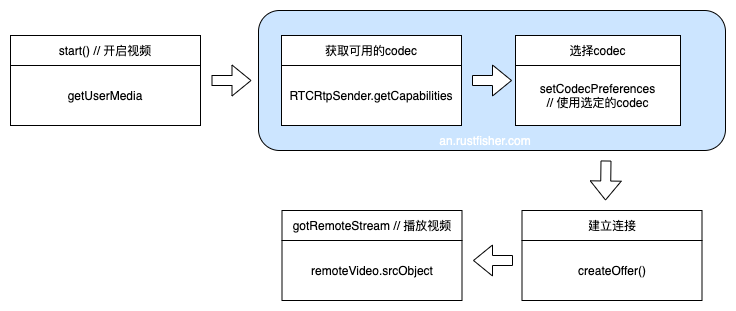

The diagram above was exported from draw.io. Its source (the exported page's mxGraphModel, read from the mxfile embedded in the PNG):
<mxGraphModel dx="1014" dy="613" grid="1" gridSize="10" guides="1" tooltips="1" connect="1" arrows="1" fold="1" page="1" pageScale="1" pageWidth="1169" pageHeight="827" math="0" shadow="0">
  <root>
    <mxCell id="0" />
    <mxCell id="1" parent="0" />
    <mxCell id="2" value="" style="rounded=1;whiteSpace=wrap;html=1;fillColor=#CCE5FF;" vertex="1" parent="1">
      <mxGeometry x="533" y="50" width="467" height="140" as="geometry" />
    </mxCell>
    <mxCell id="3" value="start() // 开启视频" style="rounded=0;whiteSpace=wrap;html=1;" vertex="1" parent="1">
      <mxGeometry x="285" y="75" width="190" height="30" as="geometry" />
    </mxCell>
    <mxCell id="4" value="getUserMedia" style="rounded=0;whiteSpace=wrap;html=1;" vertex="1" parent="1">
      <mxGeometry x="285" y="105" width="190" height="60" as="geometry" />
    </mxCell>
    <mxCell id="5" value="获取可用的codec" style="rounded=0;whiteSpace=wrap;html=1;" vertex="1" parent="1">
      <mxGeometry x="556" y="75" width="180" height="30" as="geometry" />
    </mxCell>
    <mxCell id="6" value="RTCRtpSender.getCapabilities" style="rounded=0;whiteSpace=wrap;html=1;" vertex="1" parent="1">
      <mxGeometry x="556" y="105" width="180" height="60" as="geometry" />
    </mxCell>
    <mxCell id="7" value="选择codec" style="rounded=0;whiteSpace=wrap;html=1;" vertex="1" parent="1">
      <mxGeometry x="790" y="75" width="165" height="30" as="geometry" />
    </mxCell>
    <mxCell id="8" value="setCodecPreferences&lt;br&gt;// 使用选定的codec" style="rounded=0;whiteSpace=wrap;html=1;" vertex="1" parent="1">
      <mxGeometry x="790" y="105" width="165" height="60" as="geometry" />
    </mxCell>
    <mxCell id="9" value="gotRemoteStream // 播放视频" style="rounded=0;whiteSpace=wrap;html=1;" vertex="1" parent="1">
      <mxGeometry x="556.5" y="250" width="180" height="30" as="geometry" />
    </mxCell>
    <mxCell id="10" value="remoteVideo.srcObject" style="rounded=0;whiteSpace=wrap;html=1;" vertex="1" parent="1">
      <mxGeometry x="556.5" y="280" width="180" height="60" as="geometry" />
    </mxCell>
    <mxCell id="11" value="" style="shape=flexArrow;endArrow=classic;html=1;rounded=0;fillColor=#FFFFFF;" edge="1" parent="1">
      <mxGeometry width="50" height="50" relative="1" as="geometry">
        <mxPoint x="486" y="120" as="sourcePoint" />
        <mxPoint x="526" y="120" as="targetPoint" />
      </mxGeometry>
    </mxCell>
    <mxCell id="12" value="" style="shape=flexArrow;endArrow=classic;html=1;rounded=0;fillColor=#FFFFFF;" edge="1" parent="1">
      <mxGeometry width="50" height="50" relative="1" as="geometry">
        <mxPoint x="746.5" y="120" as="sourcePoint" />
        <mxPoint x="786.5" y="120" as="targetPoint" />
      </mxGeometry>
    </mxCell>
    <mxCell id="13" value="" style="shape=flexArrow;endArrow=classic;html=1;rounded=0;fillColor=#FFFFFF;" edge="1" parent="1">
      <mxGeometry width="50" height="50" relative="1" as="geometry">
        <mxPoint x="787.5" y="300" as="sourcePoint" />
        <mxPoint x="747.5" y="300" as="targetPoint" />
      </mxGeometry>
    </mxCell>
    <mxCell id="14" value="&lt;font color=&quot;#ffffff&quot;&gt;an.rustfisher.com&lt;/font&gt;" style="text;html=1;strokeColor=none;fillColor=none;align=center;verticalAlign=middle;whiteSpace=wrap;rounded=0;" vertex="1" parent="1">
      <mxGeometry x="730" y="165" width="60" height="30" as="geometry" />
    </mxCell>
    <mxCell id="15" value="建立连接" style="rounded=0;whiteSpace=wrap;html=1;" vertex="1" parent="1">
      <mxGeometry x="796.5" y="250" width="180" height="30" as="geometry" />
    </mxCell>
    <mxCell id="16" value="createOffer()" style="rounded=0;whiteSpace=wrap;html=1;" vertex="1" parent="1">
      <mxGeometry x="796.5" y="280" width="180" height="60" as="geometry" />
    </mxCell>
    <mxCell id="17" value="" style="shape=flexArrow;endArrow=classic;html=1;rounded=0;fillColor=#FFFFFF;" edge="1" parent="1">
      <mxGeometry width="50" height="50" relative="1" as="geometry">
        <mxPoint x="880.5" y="200" as="sourcePoint" />
        <mxPoint x="880" y="240" as="targetPoint" />
      </mxGeometry>
    </mxCell>
  </root>
</mxGraphModel>